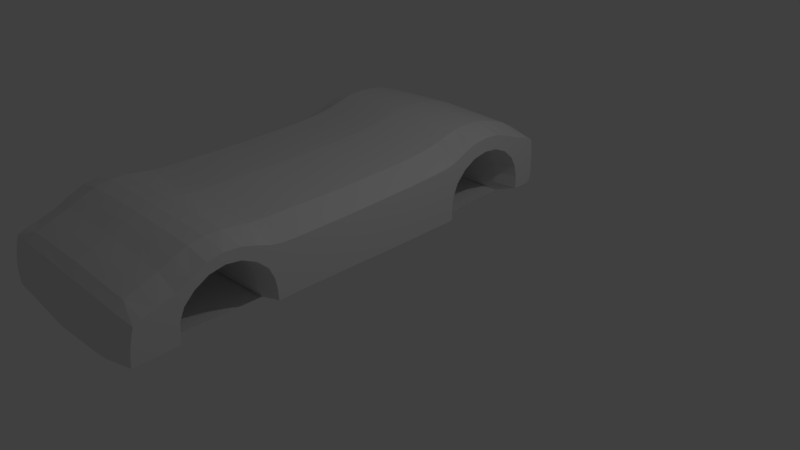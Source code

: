 # Source: untitled.blend  (saved by Blender 2.77.0; exported with 4.5.12 LTS)
import bpy
from mathutils import Matrix  # noqa: F401  (used for matrix-valued properties, if any)

bpy.ops.wm.read_factory_settings(use_empty=True)
scene = bpy.context.scene
scene.name = 'Scene'

# ---- collections
col_collection_1 = bpy.data.collections.new('Collection 1'); scene.collection.children.link(col_collection_1)

# ---- materials (node trees are filled in below, after node groups)
mat_material_001 = bpy.data.materials.new('Material.001')
mat_material_001.alpha_threshold = 0.0
mat_material_001.use_transparent_shadow = False
mat_material_001.roughness = 0.5
mat_material_001.line_color = (0.0, 0.0, 0.0, 1.0)

# ---- material node trees

# ---- world
world_world = bpy.data.worlds.new('World'); scene.world = world_world
world_world.color = (0.05088, 0.05088, 0.05088)
world_world.use_sun_shadow = False
world_world.sun_shadow_jitter_overblur = 0.0
world_world.cycles.sampling_method = 'MANUAL'

# ---- cameras
cam_camera = bpy.data.cameras.new('Camera')
cam_camera.clip_end = 100.0
cam_camera.lens = 35.0
cam_camera.sensor_width = 32.0
cam_camera.sensor_height = 18.0
cam_camera.ortho_scale = 7.314
cam_camera.dof.focus_distance = 0.0
cam_camera.dof.aperture_fstop = 128.0

# ---- lights
light_lamp = bpy.data.lights.new('Lamp', 'POINT')
light_lamp.transmission_factor = 0.0
light_lamp.cutoff_distance = 30.0
light_lamp.energy = 100.0
light_lamp.shadow_buffer_clip_start = 1.001
light_lamp.shadow_soft_size = 0.1
light_lamp.shadow_maximum_resolution = 0.006
light_lamp.use_absolute_resolution = True

# ---- meshes
me_cube_001 = bpy.data.meshes.new('Cube.001')
me_cube_001.from_pydata([(-0.2354, -0.09356, 1.923), (-0.2354, 1.48, 1.204), (-0.2354, 1.634, 1.244), (-0.2354, -0.43, 1.132), (-0.2354, -0.8334, 1.125), (-0.2354, -1.245, 1.121), (-0.2354, -1.663, 1.12), (-0.2354, -2.051, 1.117), (-0.2354, -2.431, 1.115), (-0.2354, -2.702, 1.105), (-0.2354, -4.401, 1.09), (-0.2354, -4.63, 1.542), (-0.2354, -0.4452, 1.893), (-0.2354, -1.252, 1.851), (-0.2354, -2.038, 1.823), (-0.2354, -2.755, 1.817), (-0.2354, -3.506, 1.975), (-0.2354, -4.34, 1.647), (-0.2354, 0.234, 2.043), (-0.2354, 1.078, 2.075), (-0.2354, 1.632, 1.866), (-0.2354, -0.8467, 1.87), (-0.2354, -1.657, 1.834), (-0.2354, -2.414, 1.814), (-0.2354, -3.093, 1.907), (-0.2354, -3.918, 1.836), (-0.2354, -4.688, 1.338), (-0.2354, -0.127, 1.495), (-0.2354, 0.6511, 2.151), (-0.2354, 1.427, 1.951), (-0.2354, -0.437, 1.484), (-0.2354, -1.248, 1.456), (-0.2354, -2.045, 1.429), (-0.2354, -2.715, 1.413), (-0.2354, -4.378, 1.369), (-0.2354, -0.1339, 1.136), (-0.2354, 1.66, 1.557), (-0.2354, -0.8396, 1.47), (-0.2354, -1.66, 1.442), (-0.2354, -2.423, 1.416), (-0.2354, -4.721, 1.082), (-0.2354, 1.463, 1.574), (-0.2354, -2.886, 1.411), (-0.2354, -4.108, 1.384), (-0.2354, -4.132, 1.098), (-0.2354, -3.501, 1.826), (-0.2354, -3.899, 1.674), (-0.2354, -2.853, 1.104), (-0.2354, -3.103, 1.704), (-0.2354, 1.293, 1.558), (-0.2354, 0.2532, 1.802), (-0.2354, 0.01583, 1.137), (-0.2354, 0.04198, 1.489), (-0.2354, 1.06, 1.847), (-0.2354, 0.6523, 1.952), (-0.2354, 1.333, 1.205), (-3.118, -0.09356, 1.923), (-3.118, 1.48, 1.204), (-3.118, 1.634, 1.244), (-3.118, -0.43, 1.132), (-3.118, -0.8334, 1.125), (-3.118, -1.245, 1.121), (-3.118, -1.663, 1.12), (-3.118, -2.051, 1.117), (-3.118, -2.431, 1.115), (-3.118, -2.702, 1.105), (-3.118, -4.401, 1.09), (-3.118, -4.63, 1.542), (-3.118, -0.4452, 1.893), (-3.118, -1.252, 1.851), (-3.118, -2.038, 1.823), (-3.118, -2.755, 1.817), (-3.118, -3.506, 1.975), (-3.118, -4.34, 1.647), (-3.118, 0.234, 2.043), (-3.118, 1.078, 2.075), (-3.118, 1.632, 1.866), (-3.118, -0.8467, 1.87), (-3.118, -1.657, 1.834), (-3.118, -2.414, 1.814), (-3.118, -3.093, 1.907), (-3.118, -3.918, 1.836), (-3.118, -4.688, 1.338), (-3.118, -0.127, 1.495), (-3.118, 0.6511, 2.151), (-3.118, 1.427, 1.951), (-3.118, -0.437, 1.484), (-3.118, -1.248, 1.456), (-3.118, -2.045, 1.429), (-3.118, -2.715, 1.413), (-3.118, -4.378, 1.369), (-3.118, -0.1339, 1.136), (-3.118, 1.66, 1.557), (-3.118, -0.8396, 1.47), (-3.118, -1.66, 1.442), (-3.118, -2.423, 1.416), (-3.118, -4.721, 1.082), (-3.118, 1.463, 1.574), (-3.118, -2.886, 1.411), (-3.118, -4.108, 1.384), (-3.118, -4.132, 1.098), (-3.118, -3.501, 1.826), (-3.118, -3.899, 1.674), (-3.118, -2.853, 1.104), (-3.118, -3.103, 1.704), (-3.118, 1.293, 1.558), (-3.118, 0.2532, 1.802), (-3.118, 0.01583, 1.137), (-3.118, 0.04197, 1.489), (-3.118, 1.06, 1.847), (-3.118, 0.6523, 1.952), (-3.118, 1.333, 1.205), (-1.677, -3.126, 2.064), (-1.677, -3.516, 2.064), (-1.677, -3.905, 1.957), (-1.677, -4.323, 1.784), (-1.677, 0.2512, 2.24), (-1.677, -4.129, 0.9567), (-1.677, 0.6463, 2.283), (-1.677, 1.065, 2.243), (-1.677, 1.419, 2.127), (-1.677, -2.852, 0.961), (-1.677, 1.656, 1.914), (-1.677, 0.0764, 1.137), (-1.677, 1.742, 1.559), (-1.677, 1.274, 1.196), (-1.677, 1.664, 1.196), (-1.677, 0.2895, 1.759), (-1.677, 1.468, 1.034), (-1.677, 1.029, 1.786), (-1.677, -0.1233, 0.9643), (-1.677, 0.6489, 1.885), (-1.677, -0.4266, 0.9651), (-1.677, 0.106, 1.478), (-1.677, -0.8304, 0.9593), (-1.677, 1.238, 1.522), (-1.677, -1.243, 0.9593), (-1.677, -1.664, 0.9651), (-1.677, -2.053, 0.968), (-1.677, -2.434, 0.9708), (-1.677, -0.07764, 2.165), (-1.677, -2.705, 0.9674), (-1.677, -0.4497, 2.116), (-1.677, -4.045, 1.098), (-1.677, -4.402, 0.9519), (-1.677, -0.8506, 2.09), (-1.677, 0.03112, 0.9605), (-1.677, -2.929, 1.113), (-1.677, -4.727, 0.9507), (-1.677, -1.254, 2.073), (-1.677, -3.506, 1.765), (-1.677, -4.86, 1.08), (-1.677, -1.655, 2.058), (-1.677, 1.318, 1.023), (-1.677, -3.146, 1.657), (-1.677, -4.799, 1.334), (-1.677, -2.033, 2.055), (-1.677, -3.866, 1.632), (-1.677, -4.658, 1.579), (-1.677, -2.408, 2.055), (-1.677, -4.037, 1.37), (-1.677, -2.777, 2.05), (-1.677, -2.961, 1.404), (-0.5957, -0.08162, 2.105), (-0.5957, -0.4486, 2.06), (-0.5957, -0.8496, 2.035), (-0.5957, -1.254, 2.017), (-0.5957, -1.656, 2.002), (-0.5957, -2.034, 1.997), (-0.5957, -2.41, 1.995), (-0.5957, -2.772, 1.991), (-0.5957, -3.118, 2.025), (-0.5957, -3.513, 2.042), (-0.5957, -3.908, 1.927), (-0.5957, -4.328, 1.75), (-0.5957, 0.2469, 2.191), (-0.5957, 0.6475, 2.25), (-0.5957, 1.068, 2.201), (-0.5957, 1.421, 2.083), (-0.5957, 1.65, 1.902), (-0.5957, 1.722, 1.559), (-0.5957, 1.657, 1.208), (-0.5957, 1.471, 1.077), (-0.5957, -0.126, 1.007), (-0.5957, -0.4275, 1.007), (-0.5957, -0.8312, 1.001), (-0.5957, -1.243, 0.9997), (-0.5957, -1.664, 1.004), (-0.5957, -2.053, 1.005), (-0.5957, -2.433, 1.007), (-0.5957, -2.704, 1.002), (-0.5957, -4.402, 0.9866), (-0.5957, -4.726, 0.9834), (-0.5957, -4.825, 1.081), (-0.5957, -4.771, 1.335), (-0.5957, -4.651, 1.57), (-0.2354, -4.572, 1.085), (-0.2354, -4.242, 1.096), (-0.2354, -2.777, 1.1), (-0.2354, -2.596, 1.112), (-0.2354, -2.238, 1.116), (-0.2354, -1.862, 1.119), (-0.2354, -1.456, 1.12), (-0.2354, -1.034, 1.122), (-0.2354, -0.6343, 1.128), (-0.2354, -0.2525, 1.135), (-0.2354, -0.05189, 1.137), (-0.2354, 1.399, 1.209), (-0.2354, 1.562, 1.209), (-0.2354, 1.559, 1.91), (-0.2354, -0.6471, 1.88), (-0.2354, -3.292, 1.964), (-0.2354, -0.2558, 1.907), (-0.2354, -2.596, 1.812), (-0.2354, 0.06266, 1.962), (-0.2354, -2.223, 1.819), (-0.2354, -4.528, 1.589), (-0.2354, 0.4277, 2.121), (-0.2354, -1.851, 1.827), (-0.2354, -4.119, 1.726), (-0.2354, 0.8768, 2.136), (-0.2354, -1.457, 1.842), (-0.2354, -3.72, 1.934), (-0.2354, 1.259, 2.003), (-0.2354, -1.047, 1.861), (-0.2354, -2.913, 1.844), (-0.2354, -0.4409, 1.679), (-0.2354, -1.25, 1.642), (-0.2354, -2.042, 1.608), (-0.2354, -2.734, 1.6), (-0.2354, -3.5, 1.893), (-0.2354, -4.358, 1.509), (-0.2354, 0.2302, 1.884), (-0.2354, 1.08, 1.934), (-0.2354, 1.649, 1.742), (-0.2354, -0.8429, 1.66), (-0.2354, -1.659, 1.624), (-0.2354, -2.419, 1.594), (-0.2354, -3.079, 1.778), (-0.2354, -3.92, 1.735), (-0.2354, -4.66, 1.451), (-0.2354, -0.1099, 1.696), (-0.2354, 0.6537, 2.036), (-0.2354, 1.44, 1.769), (-0.2354, 1.57, 1.56), (-0.2354, -0.6402, 1.477), (-0.2354, -0.257, 1.491), (-0.2354, -2.594, 1.412), (-0.2354, -0.03228, 1.496), (-0.2354, -2.231, 1.422), (-0.2354, -4.555, 1.347), (-0.2354, -1.857, 1.435), (-0.2354, -4.211, 1.387), (-0.2354, -1.457, 1.449), (-0.2354, 1.363, 1.58), (-0.2354, -1.04, 1.463), (-0.2354, -2.806, 1.415), (-0.2354, -0.4334, 1.303), (-0.2354, -1.246, 1.286), (-0.2354, -2.048, 1.27), (-0.2354, -2.703, 1.251), (-0.2354, -4.394, 1.229), (-0.2354, -0.1375, 1.312), (-0.2354, 1.658, 1.371), (-0.2354, -0.8364, 1.294), (-0.2354, -1.662, 1.278), (-0.2354, -2.427, 1.262), (-0.2354, -4.71, 1.211), (-0.2354, 1.481, 1.381), (-0.5957, -4.067, 1.098), (-0.5957, -2.91, 1.11), (-0.5957, -3.505, 1.78), (-0.5957, -3.135, 1.669), (-0.5957, -3.874, 1.643), (-0.5957, -4.055, 1.373), (-0.5957, -2.942, 1.406), (-0.2354, -2.957, 1.566), (-0.2354, -2.861, 1.252), (-0.2354, -4.128, 1.24), (-0.2354, -4.043, 1.529), (-0.5957, -4.129, 0.9919), (-0.2354, -3.708, 1.784), (-0.2354, -3.294, 1.798), (-0.5957, -2.852, 0.9968), (-0.5957, 0.06126, 1.137), (-0.5957, 1.289, 1.198), (-0.5957, 0.2805, 1.77), (-0.5957, 1.037, 1.801), (-0.5957, 0.6497, 1.902), (-0.5957, 0.09, 1.481), (-0.5957, 1.251, 1.531), (-0.2354, 1.33, 1.384), (-0.2354, 1.207, 1.716), (-0.2354, 0.4379, 1.909), (-0.2354, 0.1155, 1.654), (-0.2354, 0.01472, 1.314), (-0.5957, 0.0273, 1.005), (-0.2354, 0.8689, 1.931), (-0.5957, 1.322, 1.069), (-2.757, -0.08162, 2.105), (-2.757, -0.4486, 2.06), (-2.757, -0.8496, 2.035), (-2.757, -1.254, 2.017), (-2.757, -1.656, 2.002), (-2.757, -2.034, 1.997), (-2.757, -2.41, 1.995), (-2.757, -2.772, 1.991), (-2.757, -3.118, 2.025), (-2.757, -3.513, 2.042), (-2.757, -3.908, 1.927), (-2.757, -4.328, 1.75), (-2.757, 0.2469, 2.191), (-2.757, 0.6475, 2.25), (-2.757, 1.068, 2.201), (-2.757, 1.421, 2.083), (-2.757, 1.65, 1.902), (-2.757, 1.722, 1.559), (-2.757, 1.657, 1.208), (-2.757, 1.471, 1.077), (-2.757, -0.126, 1.007), (-2.757, -0.4275, 1.007), (-2.757, -0.8312, 1.001), (-2.757, -1.243, 0.9997), (-2.757, -1.664, 1.004), (-2.757, -2.053, 1.005), (-2.757, -2.433, 1.007), (-2.757, -2.704, 1.002), (-2.757, -4.402, 0.9866), (-2.757, -4.726, 0.9834), (-2.757, -4.825, 1.081), (-2.757, -4.771, 1.335), (-2.757, -4.651, 1.57), (-3.118, -4.572, 1.085), (-3.118, -4.242, 1.096), (-3.118, -2.777, 1.1), (-3.118, -2.596, 1.112), (-3.118, -2.238, 1.116), (-3.118, -1.862, 1.119), (-3.118, -1.456, 1.12), (-3.118, -1.034, 1.122), (-3.118, -0.6343, 1.128), (-3.118, -0.2525, 1.135), (-3.118, -0.05189, 1.137), (-3.118, 1.399, 1.209), (-3.118, 1.562, 1.209), (-3.118, 1.559, 1.91), (-3.118, -0.6471, 1.88), (-3.118, -3.292, 1.964), (-3.118, -0.2558, 1.907), (-3.118, -2.596, 1.812), (-3.118, 0.06266, 1.962), (-3.118, -2.223, 1.819), (-3.118, -4.528, 1.589), (-3.118, 0.4277, 2.121), (-3.118, -1.851, 1.827), (-3.118, -4.119, 1.726), (-3.118, 0.8768, 2.136), (-3.118, -1.457, 1.842), (-3.118, -3.72, 1.934), (-3.118, 1.259, 2.003), (-3.118, -1.047, 1.861), (-3.118, -2.913, 1.844), (-3.118, -0.4409, 1.679), (-3.118, -1.25, 1.642), (-3.118, -2.042, 1.608), (-3.118, -2.734, 1.6), (-3.118, -3.5, 1.893), (-3.118, -4.358, 1.509), (-3.118, 0.2302, 1.884), (-3.118, 1.08, 1.934), (-3.118, 1.649, 1.742), (-3.118, -0.8429, 1.66), (-3.118, -1.659, 1.624), (-3.118, -2.419, 1.594), (-3.118, -3.079, 1.778), (-3.118, -3.92, 1.735), (-3.118, -4.66, 1.451), (-3.118, -0.1099, 1.696), (-3.118, 0.6537, 2.036), (-3.118, 1.44, 1.769), (-3.118, 1.57, 1.56), (-3.118, -0.6402, 1.477), (-3.118, -0.257, 1.491), (-3.118, -2.594, 1.412), (-3.118, -0.03228, 1.496), (-3.118, -2.231, 1.422), (-3.118, -4.555, 1.347), (-3.118, -1.857, 1.435), (-3.118, -4.211, 1.387), (-3.118, -1.457, 1.449), (-3.118, 1.363, 1.58), (-3.118, -1.04, 1.463), (-3.118, -2.806, 1.415), (-3.118, -0.4334, 1.303), (-3.118, -1.246, 1.286), (-3.118, -2.048, 1.27), (-3.118, -2.703, 1.251), (-3.118, -4.394, 1.229), (-3.118, -0.1375, 1.312), (-3.118, 1.658, 1.371), (-3.118, -0.8364, 1.294), (-3.118, -1.662, 1.278), (-3.118, -2.427, 1.262), (-3.118, -4.71, 1.211), (-3.118, 1.481, 1.381), (-2.757, -4.067, 1.098), (-2.757, -2.91, 1.11), (-2.757, -3.505, 1.78), (-2.757, -3.135, 1.669), (-2.757, -3.874, 1.643), (-2.757, -4.055, 1.373), (-2.757, -2.942, 1.406), (-3.118, -2.957, 1.566), (-3.118, -2.861, 1.252), (-3.118, -4.128, 1.24), (-3.118, -4.043, 1.529), (-2.757, -4.129, 0.9919), (-3.118, -3.708, 1.784), (-3.118, -3.294, 1.798), (-2.757, -2.852, 0.9968), (-2.757, 0.06126, 1.137), (-2.757, 1.289, 1.198), (-2.757, 0.2805, 1.77), (-2.757, 1.037, 1.801), (-2.757, 0.6497, 1.902), (-2.757, 0.09, 1.481), (-2.757, 1.251, 1.531), (-3.118, 1.33, 1.384), (-3.118, 1.207, 1.716), (-3.118, 0.4379, 1.909), (-3.118, 0.1155, 1.654), (-3.118, 0.01472, 1.314), (-2.757, 0.0273, 1.005), (-3.118, 0.8689, 1.931), (-2.757, 1.322, 1.069), (-1.677, -2.953, 2.052), (-1.677, -3.31, 2.073), (-1.677, -3.721, 2.029), (-1.677, -4.096, 1.869), (-1.677, -4.53, 1.691), (-1.677, 0.4293, 2.272), (-1.677, 0.08964, 2.2), (-1.677, -4.242, 0.9538), (-1.677, -4.063, 0.9937), (-1.677, 0.8691, 2.273), (-1.677, 1.244, 2.194), (-1.677, 1.565, 2.037), (-1.677, -2.908, 0.9989), (-1.677, -2.779, 0.9626), (-1.677, 1.709, 1.756), (-1.677, 0.07186, 1.005), (-1.677, 0.07702, 1.311), (-1.677, 1.734, 1.36), (-1.677, 1.271, 1.362), (-1.677, 1.279, 1.068), (-1.677, 1.565, 1.082), (-1.677, 0.1735, 1.631), (-1.677, 0.4496, 1.849), (-1.677, 1.383, 1.024), (-1.677, 0.8533, 1.865), (-1.677, 1.161, 1.666), (-1.677, -0.247, 0.9663), (-1.677, -0.03692, 0.9615), (-1.677, -0.6314, 0.9622), (-1.677, -1.032, 0.9579), (-1.677, -1.456, 0.9622), (-1.677, -1.864, 0.9672), (-1.677, -2.241, 0.9687), (-1.677, -2.6, 0.9714), (-1.677, -0.2557, 2.137), (-1.677, -0.6509, 2.101), (-1.677, -4.047, 1.235), (-1.677, -4.575, 0.951), (-1.677, -1.051, 2.081), (-1.677, -2.939, 1.261), (-1.677, -4.831, 0.9831), (-1.677, -1.457, 2.065), (-1.677, -3.698, 1.729), (-1.677, -3.315, 1.74), (-1.677, -4.84, 1.209), (-1.677, -1.848, 2.055), (-1.677, -3.021, 1.537), (-1.677, -4.738, 1.458), (-1.677, -2.218, 2.057), (-1.677, -3.987, 1.503), (-1.677, -2.597, 2.052), (-0.2354, -4.039, 0.9601), (-0.5957, -1.849, 1.998), (-0.5957, -2.219, 1.997), (-0.5957, -2.597, 1.992), (-0.5957, -2.943, 2.0), (-0.5957, -3.306, 2.046), (-0.5957, -3.721, 2.005), (-0.5957, -4.102, 1.834), (-0.5957, -4.529, 1.666), (-0.5957, -1.457, 2.009), (-0.5957, -1.05, 2.026), (-0.5957, -0.6499, 2.046), (-0.5957, -0.2558, 2.079), (-0.5957, 0.0829, 2.14), (-0.5957, 0.4289, 2.235), (-0.5957, 0.871, 2.239), (-0.5957, 1.248, 2.146), (-0.5957, 1.563, 2.005), (-0.5957, 1.694, 1.752), (-0.5957, 1.715, 1.363), (-0.5957, 1.564, 1.114), (-0.5957, 1.387, 1.071), (-0.5957, -0.04066, 1.005), (-0.5957, -0.2484, 1.008), (-0.5957, -0.6321, 1.004), (-0.5957, -1.032, 0.999), (-0.5957, -1.456, 1.002), (-0.5957, -1.863, 1.005), (-0.5957, -2.24, 1.005), (-0.5957, -2.599, 1.007), (-0.5957, -2.779, 0.9969), (-0.5957, -4.242, 0.9893), (-0.5957, -4.574, 0.9844), (-0.8759, -4.802, 1.008), (-0.5957, -4.808, 1.209), (-0.5957, -4.718, 1.456), (-0.2354, 1.564, 1.753), (-0.2354, -0.6435, 1.669), (-0.2354, -3.283, 1.869), (-0.2354, -0.2561, 1.688), (-0.2354, -2.595, 1.591), (-0.2354, 0.03731, 1.714), (-0.2354, -2.227, 1.601), (-0.2354, -4.541, 1.472), (-0.2354, 0.4295, 1.992), (-0.2354, -1.854, 1.616), (-0.2354, -4.135, 1.567), (-0.2354, 0.8786, 2.016), (-0.2354, -1.457, 1.633), (-0.2354, -3.716, 1.849), (-0.2354, 1.278, 1.793), (-0.2354, -1.044, 1.651), (-0.2354, -2.876, 1.625), (-0.2354, 1.571, 1.366), (-0.2354, -0.6372, 1.299), (-0.2354, -0.2564, 1.308), (-0.2354, -2.594, 1.257), (-0.2354, -0.05448, 1.315), (-0.2354, -2.235, 1.266), (-0.2354, -4.566, 1.217), (-0.2354, -1.859, 1.274), (-0.2354, -4.235, 1.24), (-0.2354, -1.457, 1.281), (-0.2354, 1.398, 1.394), (-0.2354, -1.037, 1.29), (-0.2354, -2.783, 1.247), (-0.8759, -2.894, 1.027), (-0.5957, -3.31, 1.755), (-0.5957, -4.001, 1.509), (-0.5957, -3.7, 1.743), (-0.5957, -3.005, 1.544), (-0.5957, -4.067, 1.236), (-0.5957, -2.919, 1.259), (-0.8759, 1.293, 1.102), (-0.8759, 0.05759, 1.039), (-0.5957, 0.159, 1.637), (-0.5957, 0.4466, 1.864), (-0.5957, 0.8572, 1.881), (-0.5957, 1.173, 1.679), (-0.5957, 0.06145, 1.312), (-0.5957, 1.286, 1.367), (-2.757, -1.849, 1.998), (-2.757, -2.219, 1.997), (-2.757, -2.597, 1.992), (-2.757, -2.943, 2.0), (-2.757, -3.306, 2.046), (-2.757, -3.721, 2.005), (-2.757, -4.102, 1.834), (-2.757, -4.529, 1.666), (-2.757, -1.457, 2.009), (-2.757, -1.05, 2.026), (-2.757, -0.6499, 2.046), (-2.757, -0.2558, 2.079), (-2.757, 0.0829, 2.14), (-2.757, 0.4289, 2.235), (-2.757, 0.871, 2.239), (-2.757, 1.248, 2.146), (-2.757, 1.563, 2.005), (-2.757, 1.694, 1.752), (-2.757, 1.715, 1.363), (-2.757, 1.564, 1.114), (-2.757, 1.387, 1.071), (-2.757, -0.04066, 1.005), (-2.757, -0.2484, 1.008), (-2.757, -0.6321, 1.004), (-2.757, -1.032, 0.999), (-2.757, -1.456, 1.002), (-2.757, -1.863, 1.005), (-2.757, -2.24, 1.005), (-2.757, -2.599, 1.007), (-2.757, -2.779, 0.9969), (-2.757, -4.242, 0.9893), (-2.757, -4.574, 0.9844), (-2.477, -4.802, 1.008), (-2.757, -4.808, 1.209), (-2.757, -4.718, 1.456), (-3.118, 1.564, 1.753), (-3.118, -0.6435, 1.669), (-3.118, -3.283, 1.869), (-3.118, -0.2561, 1.688), (-3.118, -2.595, 1.591), (-3.118, 0.03731, 1.714), (-3.118, -2.227, 1.601), (-3.118, -4.541, 1.472), (-3.118, 0.4295, 1.992), (-3.118, -1.854, 1.616), (-3.118, -4.135, 1.567), (-3.118, 0.8786, 2.016), (-3.118, -1.457, 1.633), (-3.118, -3.716, 1.849), (-3.118, 1.278, 1.793), (-3.118, -1.044, 1.651), (-3.118, -2.876, 1.625), (-3.118, 1.571, 1.366), (-3.118, -0.6372, 1.299), (-3.118, -0.2564, 1.308), (-3.118, -2.594, 1.257), (-3.118, -0.05448, 1.315), (-3.118, -2.235, 1.266), (-3.118, -4.566, 1.217), (-3.118, -1.859, 1.274), (-3.118, -4.235, 1.24), (-3.118, -1.457, 1.281), (-3.118, 1.398, 1.394), (-3.118, -1.037, 1.29), (-3.118, -2.783, 1.247), (-2.477, -2.894, 1.027), (-2.477, -4.081, 1.02), (-2.757, -3.31, 1.755), (-2.757, -4.001, 1.509), (-2.757, -3.7, 1.743), (-2.757, -3.005, 1.544), (-2.757, -4.067, 1.236), (-2.757, -2.919, 1.259), (-2.477, 1.293, 1.102), (-2.477, 0.05759, 1.039), (-2.757, 0.159, 1.637), (-2.757, 0.4466, 1.864), (-2.757, 0.8572, 1.881), (-2.757, 1.173, 1.679), (-2.757, 0.06145, 1.312), (-2.757, 1.286, 1.367)], [], [(0, 163, 498, 212), (0, 212, 525, 241), (0, 241, 527, 214), (0, 214, 499, 163), (1, 207, 507, 182), (1, 182, 506, 208), (1, 208, 539, 268), (1, 268, 549, 207), (2, 181, 505, 263), (2, 263, 539, 208), (2, 208, 506, 181), (3, 184, 509, 205), (3, 205, 541, 257), (3, 257, 540, 204), (3, 204, 510, 184), (4, 185, 510, 204), (4, 204, 540, 264), (4, 264, 550, 203), (4, 203, 511, 185), (5, 186, 511, 203), (5, 203, 550, 258), (5, 258, 548, 202), (5, 202, 512, 186), (6, 187, 512, 202), (6, 202, 548, 265), (6, 265, 546, 201), (6, 201, 513, 187), (7, 188, 513, 201), (7, 201, 546, 259), (7, 259, 544, 200), (7, 200, 514, 188), (8, 189, 514, 200), (8, 200, 544, 266), (8, 266, 542, 199), (8, 199, 515, 189), (9, 190, 515, 199), (9, 199, 542, 260), (9, 260, 551, 198), (9, 198, 516, 190), (10, 191, 517, 197), (10, 197, 547, 261), (10, 261, 545, 196), (10, 196, 518, 191), (11, 195, 521, 240), (11, 240, 529, 216), (11, 216, 494, 195), (12, 226, 525, 212), (12, 212, 498, 164), (12, 164, 497, 210), (12, 210, 523, 226), (13, 227, 537, 224), (13, 224, 496, 166), (13, 166, 495, 221), (13, 221, 534, 227), (14, 228, 531, 218), (14, 218, 487, 168), (14, 168, 488, 215), (14, 215, 528, 228), (15, 229, 526, 213), (15, 213, 489, 170), (15, 170, 490, 225), (15, 225, 538, 229), (16, 230, 524, 211), (16, 211, 491, 172), (16, 172, 492, 222), (16, 222, 535, 230), (17, 231, 532, 219), (17, 219, 493, 174), (17, 174, 494, 216), (17, 216, 529, 231), (18, 232, 530, 217), (18, 217, 500, 175), (18, 175, 499, 214), (18, 214, 527, 232), (19, 233, 536, 223), (19, 223, 502, 177), (19, 177, 501, 220), (19, 220, 533, 233), (20, 234, 504, 179), (20, 179, 503, 209), (20, 209, 522, 234), (21, 235, 523, 210), (21, 210, 497, 165), (21, 165, 496, 224), (21, 224, 537, 235), (22, 236, 534, 221), (22, 221, 495, 167), (22, 167, 487, 218), (22, 218, 531, 236), (23, 237, 528, 215), (23, 215, 488, 169), (23, 169, 489, 213), (23, 213, 526, 237), (24, 238, 538, 225), (24, 225, 490, 171), (24, 171, 491, 211), (24, 211, 524, 238), (25, 239, 535, 222), (25, 222, 492, 173), (25, 173, 493, 219), (25, 219, 532, 239), (26, 250, 529, 240), (26, 240, 521, 194), (26, 194, 520, 267), (26, 267, 545, 250), (27, 241, 525, 246), (27, 246, 541, 262), (27, 262, 543, 248), (27, 248, 527, 241), (28, 242, 533, 220), (28, 220, 501, 176), (28, 176, 500, 217), (28, 217, 530, 242), (29, 243, 522, 209), (29, 209, 503, 178), (29, 178, 502, 223), (29, 223, 536, 243), (30, 257, 541, 246), (30, 246, 525, 226), (30, 226, 523, 245), (30, 245, 540, 257), (31, 258, 550, 255), (31, 255, 537, 227), (31, 227, 534, 253), (31, 253, 548, 258), (32, 259, 546, 251), (32, 251, 531, 228), (32, 228, 528, 249), (32, 249, 544, 259), (33, 260, 542, 247), (33, 247, 526, 229), (33, 229, 538, 256), (33, 256, 551, 260), (34, 261, 547, 252), (34, 252, 532, 231), (34, 231, 529, 250), (34, 250, 545, 261), (35, 262, 541, 205), (35, 205, 509, 183), (35, 183, 508, 206), (35, 206, 543, 262), (36, 244, 539, 263), (36, 263, 505, 180), (36, 180, 504, 234), (36, 234, 522, 244), (37, 264, 540, 245), (37, 245, 523, 235), (37, 235, 537, 255), (37, 255, 550, 264), (38, 265, 548, 253), (38, 253, 534, 236), (38, 236, 531, 251), (38, 251, 546, 265), (39, 266, 544, 249), (39, 249, 528, 237), (39, 237, 526, 247), (39, 247, 542, 266), (40, 267, 520, 193), (40, 193, 519, 192), (40, 192, 518, 196), (40, 196, 545, 267), (41, 268, 539, 244), (41, 244, 522, 243), (41, 243, 536, 254), (41, 254, 549, 268), (42, 256, 538, 276), (42, 276, 556, 275), (42, 275, 558, 277), (42, 277, 551, 256), (43, 252, 547, 278), (43, 278, 557, 274), (43, 274, 554, 279), (43, 279, 532, 252), (44, 197, 517, 280), (44, 269, 557, 278), (44, 278, 547, 197), (45, 230, 535, 281), (45, 281, 555, 271), (45, 271, 553, 282), (45, 282, 524, 230), (46, 239, 532, 279), (46, 279, 554, 273), (46, 273, 555, 281), (46, 281, 535, 239), (47, 198, 551, 277), (47, 277, 558, 270), (47, 270, 552, 283), (47, 283, 516, 198), (48, 238, 524, 282), (48, 282, 553, 272), (48, 272, 556, 276), (48, 276, 538, 238), (49, 254, 536, 292), (49, 292, 564, 290), (49, 290, 566, 291), (49, 291, 549, 254), (50, 232, 527, 294), (50, 294, 561, 286), (50, 286, 562, 293), (50, 293, 530, 232), (51, 206, 508, 296), (51, 296, 560, 284), (51, 284, 565, 295), (51, 295, 543, 206), (52, 248, 543, 295), (52, 295, 565, 289), (52, 289, 561, 294), (52, 294, 527, 248), (53, 233, 533, 297), (53, 297, 563, 287), (53, 287, 564, 292), (53, 292, 536, 233), (54, 242, 530, 293), (54, 293, 562, 288), (54, 288, 563, 297), (54, 297, 533, 242), (55, 207, 549, 291), (55, 291, 566, 285), (55, 285, 559, 298), (55, 298, 507, 207), (56, 348, 578, 299), (56, 299, 579, 350), (56, 350, 607, 377), (56, 377, 605, 348), (57, 318, 587, 343), (57, 343, 629, 404), (57, 404, 619, 344), (57, 344, 586, 318), (58, 399, 585, 317), (58, 317, 586, 344), (58, 344, 619, 399), (59, 341, 589, 320), (59, 320, 590, 340), (59, 340, 620, 393), (59, 393, 621, 341), (60, 340, 590, 321), (60, 321, 591, 339), (60, 339, 630, 400), (60, 400, 620, 340), (61, 339, 591, 322), (61, 322, 592, 338), (61, 338, 628, 394), (61, 394, 630, 339), (62, 338, 592, 323), (62, 323, 593, 337), (62, 337, 626, 401), (62, 401, 628, 338), (63, 337, 593, 324), (63, 324, 594, 336), (63, 336, 624, 395), (63, 395, 626, 337), (64, 336, 594, 325), (64, 325, 595, 335), (64, 335, 622, 402), (64, 402, 624, 336), (65, 335, 595, 326), (65, 326, 596, 334), (65, 334, 631, 396), (65, 396, 622, 335), (66, 333, 597, 327), (66, 327, 598, 332), (66, 332, 625, 397), (66, 397, 627, 333), (67, 376, 601, 331), (67, 331, 574, 352), (67, 352, 609, 376), (68, 348, 605, 362), (68, 362, 603, 346), (68, 346, 577, 300), (68, 300, 578, 348), (69, 360, 617, 363), (69, 363, 614, 357), (69, 357, 575, 302), (69, 302, 576, 360), (70, 354, 611, 364), (70, 364, 608, 351), (70, 351, 568, 304), (70, 304, 567, 354), (71, 349, 606, 365), (71, 365, 618, 361), (71, 361, 570, 306), (71, 306, 569, 349), (72, 347, 604, 366), (72, 366, 615, 358), (72, 358, 572, 308), (72, 308, 571, 347), (73, 355, 612, 367), (73, 367, 609, 352), (73, 352, 574, 310), (73, 310, 573, 355), (74, 353, 610, 368), (74, 368, 607, 350), (74, 350, 579, 311), (74, 311, 580, 353), (75, 359, 616, 369), (75, 369, 613, 356), (75, 356, 581, 313), (75, 313, 582, 359), (76, 315, 584, 370), (76, 370, 602, 345), (76, 345, 583, 315), (77, 346, 603, 371), (77, 371, 617, 360), (77, 360, 576, 301), (77, 301, 577, 346), (78, 357, 614, 372), (78, 372, 611, 354), (78, 354, 567, 303), (78, 303, 575, 357), (79, 351, 608, 373), (79, 373, 606, 349), (79, 349, 569, 305), (79, 305, 568, 351), (80, 361, 618, 374), (80, 374, 604, 347), (80, 347, 571, 307), (80, 307, 570, 361), (81, 358, 615, 375), (81, 375, 612, 355), (81, 355, 573, 309), (81, 309, 572, 358), (82, 376, 609, 386), (82, 386, 625, 403), (82, 403, 600, 330), (82, 330, 601, 376), (83, 382, 605, 377), (83, 377, 607, 384), (83, 384, 623, 398), (83, 398, 621, 382), (84, 356, 613, 378), (84, 378, 610, 353), (84, 353, 580, 312), (84, 312, 581, 356), (85, 345, 602, 379), (85, 379, 616, 359), (85, 359, 582, 314), (85, 314, 583, 345), (86, 382, 621, 393), (86, 393, 620, 381), (86, 381, 603, 362), (86, 362, 605, 382), (87, 391, 630, 394), (87, 394, 628, 389), (87, 389, 614, 363), (87, 363, 617, 391), (88, 387, 626, 395), (88, 395, 624, 385), (88, 385, 608, 364), (88, 364, 611, 387), (89, 383, 622, 396), (89, 396, 631, 392), (89, 392, 618, 365), (89, 365, 606, 383), (90, 388, 627, 397), (90, 397, 625, 386), (90, 386, 609, 367), (90, 367, 612, 388), (91, 341, 621, 398), (91, 398, 623, 342), (91, 342, 588, 319), (91, 319, 589, 341), (92, 399, 619, 380), (92, 380, 602, 370), (92, 370, 584, 316), (92, 316, 585, 399), (93, 381, 620, 400), (93, 400, 630, 391), (93, 391, 617, 371), (93, 371, 603, 381), (94, 389, 628, 401), (94, 401, 626, 387), (94, 387, 611, 372), (94, 372, 614, 389), (95, 385, 624, 402), (95, 402, 622, 383), (95, 383, 606, 373), (95, 373, 608, 385), (96, 329, 600, 403), (96, 403, 625, 332), (96, 332, 598, 328), (96, 328, 599, 329), (97, 380, 619, 404), (97, 404, 629, 390), (97, 390, 616, 379), (97, 379, 602, 380), (98, 412, 618, 392), (98, 392, 631, 413), (98, 413, 639, 411), (98, 411, 637, 412), (99, 414, 627, 388), (99, 388, 612, 415), (99, 415, 635, 410), (99, 410, 638, 414), (100, 416, 597, 333), (100, 333, 627, 414), (100, 414, 638, 405), (100, 405, 633, 416), (101, 417, 615, 366), (101, 366, 604, 418), (101, 418, 634, 407), (101, 407, 636, 417), (102, 415, 612, 375), (102, 375, 615, 417), (102, 417, 636, 409), (102, 409, 635, 415), (103, 413, 631, 334), (103, 334, 596, 419), (103, 419, 632, 406), (103, 406, 639, 413), (104, 418, 604, 374), (104, 374, 618, 412), (104, 412, 637, 408), (104, 408, 634, 418), (105, 428, 616, 390), (105, 390, 629, 427), (105, 427, 647, 426), (105, 426, 645, 428), (106, 430, 607, 368), (106, 368, 610, 429), (106, 429, 643, 422), (106, 422, 642, 430), (107, 432, 588, 342), (107, 342, 623, 431), (107, 431, 646, 420), (107, 420, 641, 432), (108, 431, 623, 384), (108, 384, 607, 430), (108, 430, 642, 425), (108, 425, 646, 431), (109, 433, 613, 369), (109, 369, 616, 428), (109, 428, 645, 423), (109, 423, 644, 433), (110, 429, 610, 378), (110, 378, 613, 433), (110, 433, 644, 424), (110, 424, 643, 429), (111, 427, 629, 343), (111, 343, 587, 434), (111, 434, 640, 421), (111, 421, 647, 427), (112, 436, 491, 171), (112, 171, 490, 435), (112, 435, 570, 307), (112, 307, 571, 436), (113, 437, 492, 172), (113, 172, 491, 436), (113, 436, 571, 308), (113, 308, 572, 437), (114, 438, 493, 173), (114, 173, 492, 437), (114, 437, 572, 309), (114, 309, 573, 438), (115, 439, 494, 174), (115, 174, 493, 438), (115, 438, 573, 310), (115, 310, 574, 439), (116, 441, 499, 175), (116, 175, 500, 440), (116, 440, 580, 311), (116, 311, 579, 441), (280, 443, 143, 44), (117, 280, 517, 442), (117, 442, 597, 416), (117, 416, 633, 443), (118, 440, 500, 176), (118, 176, 501, 444), (118, 444, 581, 312), (118, 312, 580, 440), (119, 444, 501, 177), (119, 177, 502, 445), (119, 445, 582, 313), (119, 313, 581, 444), (120, 445, 502, 178), (120, 178, 503, 446), (120, 446, 583, 314), (120, 314, 582, 445), (121, 448, 516, 283), (121, 283, 552, 447), (121, 447, 632, 419), (121, 419, 596, 448), (122, 446, 503, 179), (122, 179, 504, 449), (122, 449, 584, 315), (122, 315, 583, 446), (123, 451, 565, 284), (123, 284, 560, 450), (123, 450, 641, 420), (123, 420, 646, 451), (124, 449, 504, 180), (124, 180, 505, 452), (124, 452, 585, 316), (124, 316, 584, 449), (125, 454, 559, 285), (125, 285, 566, 453), (125, 453, 647, 421), (125, 421, 640, 454), (126, 452, 505, 181), (126, 181, 506, 455), (126, 455, 586, 317), (126, 317, 585, 452), (127, 457, 562, 286), (127, 286, 561, 456), (127, 456, 642, 422), (127, 422, 643, 457), (128, 455, 506, 182), (128, 182, 507, 458), (128, 458, 587, 318), (128, 318, 586, 455), (129, 460, 564, 287), (129, 287, 563, 459), (129, 459, 644, 423), (129, 423, 645, 460), (130, 462, 508, 183), (130, 183, 509, 461), (130, 461, 589, 319), (130, 319, 588, 462), (131, 459, 563, 288), (131, 288, 562, 457), (131, 457, 643, 424), (131, 424, 644, 459), (132, 461, 509, 184), (132, 184, 510, 463), (132, 463, 590, 320), (132, 320, 589, 461), (133, 456, 561, 289), (133, 289, 565, 451), (133, 451, 646, 425), (133, 425, 642, 456), (134, 463, 510, 185), (134, 185, 511, 464), (134, 464, 591, 321), (134, 321, 590, 463), (135, 453, 566, 290), (135, 290, 564, 460), (135, 460, 645, 426), (135, 426, 647, 453), (136, 464, 511, 186), (136, 186, 512, 465), (136, 465, 592, 322), (136, 322, 591, 464), (137, 465, 512, 187), (137, 187, 513, 466), (137, 466, 593, 323), (137, 323, 592, 465), (138, 466, 513, 188), (138, 188, 514, 467), (138, 467, 594, 324), (138, 324, 593, 466), (139, 467, 514, 189), (139, 189, 515, 468), (139, 468, 595, 325), (139, 325, 594, 467), (140, 469, 498, 163), (140, 163, 499, 441), (140, 441, 579, 299), (140, 299, 578, 469), (141, 468, 515, 190), (141, 190, 516, 448), (141, 448, 596, 326), (141, 326, 595, 468), (142, 470, 497, 164), (142, 164, 498, 469), (142, 469, 578, 300), (142, 300, 577, 470), (143, 471, 557, 269), (143, 443, 633, 405), (143, 405, 638, 471), (144, 442, 517, 191), (144, 191, 518, 472), (144, 472, 598, 327), (144, 327, 597, 442), (145, 473, 496, 165), (145, 165, 497, 470), (145, 470, 577, 301), (145, 301, 576, 473), (146, 450, 560, 296), (146, 296, 508, 462), (146, 462, 588, 432), (146, 432, 641, 450), (147, 447, 552, 270), (147, 270, 558, 474), (147, 474, 639, 406), (147, 406, 632, 447), (148, 472, 518, 192), (148, 192, 519, 475), (148, 475, 599, 328), (148, 328, 598, 472), (149, 476, 495, 166), (149, 166, 496, 473), (149, 473, 576, 302), (149, 302, 575, 476), (150, 478, 553, 271), (150, 271, 555, 477), (150, 477, 636, 407), (150, 407, 634, 478), (151, 475, 519, 193), (151, 193, 520, 479), (151, 479, 600, 329), (151, 329, 599, 475), (152, 480, 487, 167), (152, 167, 495, 476), (152, 476, 575, 303), (152, 303, 567, 480), (153, 458, 507, 298), (153, 298, 559, 454), (153, 454, 640, 434), (153, 434, 587, 458), (154, 481, 556, 272), (154, 272, 553, 478), (154, 478, 634, 408), (154, 408, 637, 481), (155, 479, 520, 194), (155, 194, 521, 482), (155, 482, 601, 330), (155, 330, 600, 479), (156, 483, 488, 168), (156, 168, 487, 480), (156, 480, 567, 304), (156, 304, 568, 483), (157, 477, 555, 273), (157, 273, 554, 484), (157, 484, 635, 409), (157, 409, 636, 477), (158, 482, 521, 195), (158, 195, 494, 439), (158, 439, 574, 331), (158, 331, 601, 482), (159, 485, 489, 169), (159, 169, 488, 483), (159, 483, 568, 305), (159, 305, 569, 485), (160, 484, 554, 274), (160, 274, 557, 471), (160, 471, 638, 410), (160, 410, 635, 484), (161, 435, 490, 170), (161, 170, 489, 485), (161, 485, 569, 306), (161, 306, 570, 435), (162, 474, 558, 275), (162, 275, 556, 481), (162, 481, 637, 411), (162, 411, 639, 474), (416, 419, 283, 280), (507, 296, 432, 587)])
me_cube_001.materials.append(mat_material_001)
me_cube_001.use_remesh_preserve_volume = False
me_cube_001.use_remesh_preserve_attributes = False
me_cube_001.use_mirror_vertex_groups = False
me_cube_001.update()

# ---- objects
ob_lamp = bpy.data.objects.new('Lamp', light_lamp)
ob_camera = bpy.data.objects.new('Camera', cam_camera)
ob_mycar = bpy.data.objects.new('mycar', me_cube_001)

# ---- transforms, parenting, visibility, modifiers, constraints
ob_lamp.location = (4.076, 1.005, 5.904)
ob_lamp.rotation_euler = (0.6503, 0.05522, 1.866)
ob_lamp.lock_rotations_4d = False
ob_lamp.empty_display_type = 'ARROWS'
ob_lamp.color = (0.0, 0.0, 0.0, 0.0)
ob_lamp.lineart.crease_threshold = 0.0
ob_camera.location = (7.481, -6.508, 5.344)
ob_camera.rotation_euler = (1.109, 0.01082, 0.8149)
ob_camera.lock_rotations_4d = False
ob_camera.empty_display_type = 'ARROWS'
ob_camera.color = (0.0, 0.0, 0.0, 0.0)
ob_camera.display_type = 'WIRE'
ob_camera.lineart.crease_threshold = 0.0
ob_mycar.location = (0.4495, 1.212, -1.006)
ob_mycar.lock_rotations_4d = False
ob_mycar.empty_display_type = 'ARROWS'
ob_mycar.lineart.crease_threshold = 0.0

# ---- collection membership
col_collection_1.objects.link(ob_lamp)
col_collection_1.objects.link(ob_camera)
col_collection_1.objects.link(ob_mycar)

# ---- scene / render settings (as saved in the file)
scene.camera = ob_camera
scene.frame_start = 1; scene.frame_end = 250; scene.frame_set(1)
scene.render.engine = 'BLENDER_EEVEE_NEXT'
scene.render.resolution_percentage = 50
scene.render.dither_intensity = 0.0
scene.cycles.use_denoising = False
scene.cycles.samples = 128
scene.cycles.sampling_pattern = 'TABULATED_SOBOL'
scene.cycles.light_sampling_threshold = 0.0
scene.cycles.use_adaptive_sampling = False
scene.cycles.use_light_tree = False
scene.cycles.blur_glossy = 0.0
scene.cycles.sample_clamp_indirect = 0.0
scene.view_settings.view_transform = 'Standard'
bpy.context.view_layer.update()
